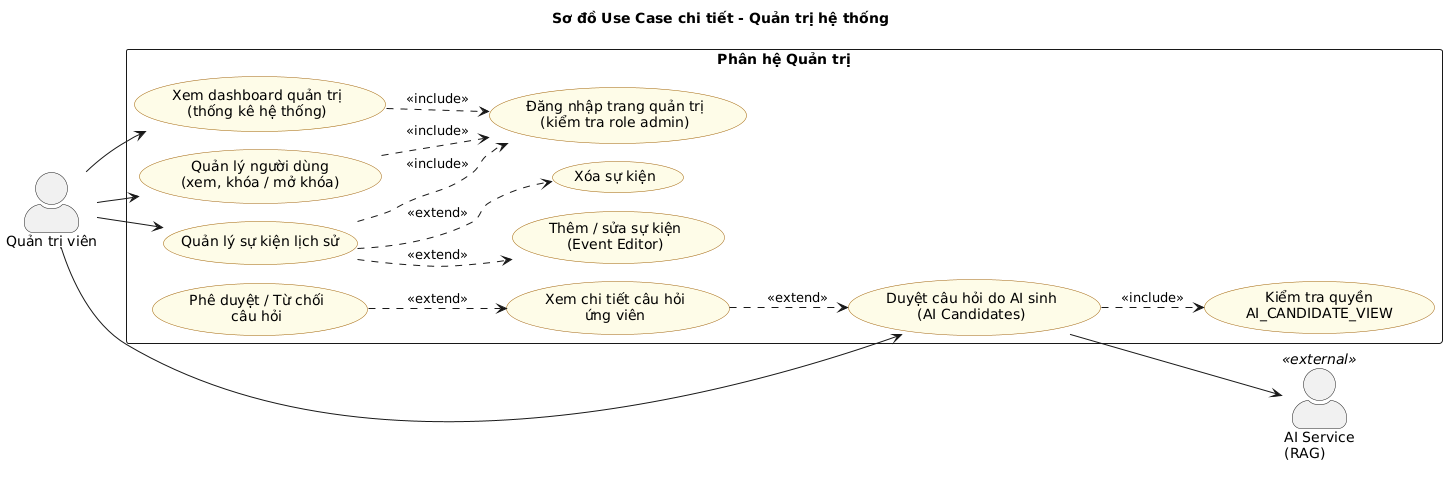

The diagram above was rendered by PlantUML. Its source (embedded in the PNG):
@startuml usecase_diagram_quantri
!pragma layout smetana
title Sơ đồ Use Case chi tiết - Quản trị hệ thống
left to right direction
skinparam packageStyle rectangle
skinparam usecase {
  BackgroundColor #FEFCE8
  BorderColor #A16207
}
skinparam actorStyle awesome

actor "Quản trị viên" as AD
actor "AI Service\n(RAG)" as AI <<external>>

rectangle "Phân hệ Quản trị" {
  usecase "Đăng nhập trang quản trị\n(kiểm tra role admin)" as UC0
  usecase "Xem dashboard quản trị\n(thống kê hệ thống)" as UC1
  usecase "Quản lý người dùng\n(xem, khóa / mở khóa)" as UC2
  usecase "Quản lý sự kiện lịch sử" as UC3
  usecase "Thêm / sửa sự kiện\n(Event Editor)" as UC3a
  usecase "Xóa sự kiện" as UC3b
  usecase "Duyệt câu hỏi do AI sinh\n(AI Candidates)" as UC4
  usecase "Xem chi tiết câu hỏi\nứng viên" as UC4a
  usecase "Phê duyệt / Từ chối\ncâu hỏi" as UC4b
  usecase "Kiểm tra quyền\nAI_CANDIDATE_VIEW" as UC4c
}

' include / extend
UC1 ..> UC0 : <<include>>
UC2 ..> UC0 : <<include>>
UC3 ..> UC0 : <<include>>
UC3 ..> UC3a : <<extend>>
UC3 ..> UC3b : <<extend>>
UC4 ..> UC4c : <<include>>
UC4a ..> UC4 : <<extend>>
UC4b ..> UC4a : <<extend>>

' actor
AD --> UC1
AD --> UC2
AD --> UC3
AD --> UC4

' external
UC4 --> AI
@enduml